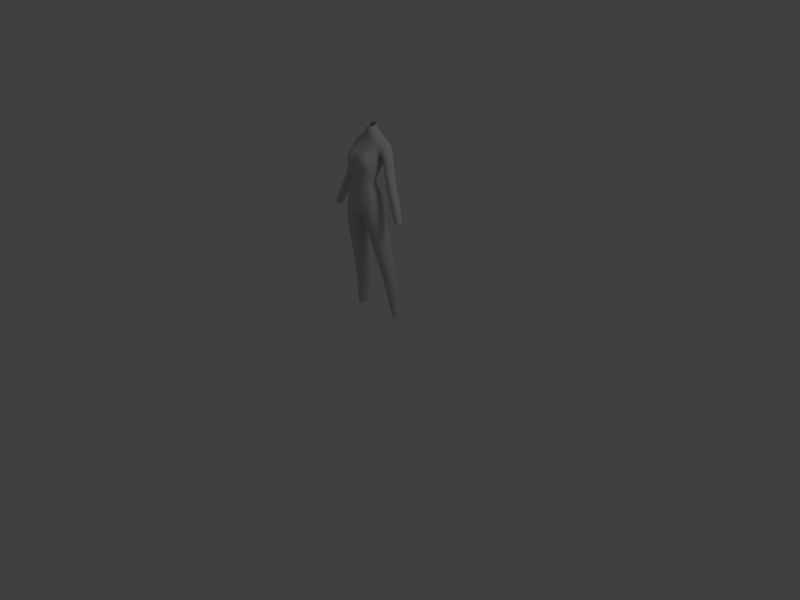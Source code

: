 # Source: 02_base_mesh.blend  (saved by Blender 2.52.5; exported with 4.5.12 LTS)
import bpy
from mathutils import Matrix  # noqa: F401  (used for matrix-valued properties, if any)

bpy.ops.wm.read_factory_settings(use_empty=True)
scene = bpy.context.scene
scene.name = 'Scene'

# ---- collections
col_collection_1 = bpy.data.collections.new('Collection 1'); scene.collection.children.link(col_collection_1)

# ---- materials (node trees are filled in below, after node groups)
mat_material = bpy.data.materials.new('Material')
mat_material.alpha_threshold = 0.0
mat_material.use_transparent_shadow = False
mat_material.diffuse_color = (0.6038, 0.6038, 0.6038, 1.0)
mat_material.roughness = 0.5
mat_material.line_color = (0.0, 0.0, 0.0, 1.0)

# ---- material node trees

# ---- world
world_world = bpy.data.worlds.new('World'); scene.world = world_world
world_world.color = (0.05088, 0.05088, 0.05088)
world_world.use_sun_shadow = False
world_world.sun_shadow_jitter_overblur = 0.0
world_world.cycles.sampling_method = 'MANUAL'
world_world.cycles.sample_map_resolution = 256

# ---- cameras
cam_camera = bpy.data.cameras.new('Camera')
cam_camera.clip_end = 100.0
cam_camera.lens = 35.0
cam_camera.ortho_scale = 7.314
cam_camera.dof.focus_distance = 0.0
cam_camera.dof.aperture_fstop = 128.0

# ---- lights
light_spot = bpy.data.lights.new('Spot', 'POINT')
light_spot.transmission_factor = 0.0
light_spot.cutoff_distance = 30.0
light_spot.energy = 100.0
light_spot.shadow_buffer_clip_start = 1.001
light_spot.shadow_soft_size = 1.0
light_spot.shadow_maximum_resolution = 0.006
light_spot.use_absolute_resolution = True
light_spot.cycles.use_multiple_importance_sampling = False

# ---- meshes
me_cube = bpy.data.meshes.new('Cube')
me_cube.from_pydata([(0.1733, -0.07934, 2.164), (0.1851, -0.2173, 2.163), (0.1894, -0.06369, 2.323), (0.2012, -0.2143, 2.376), (0.0, -0.02876, 2.146), (0.0, -0.2964, 2.136), (0.0, -0.01051, 2.299), (0.0, -0.3033, 2.414), (0.0, -0.08812, 2.763), (0.0, 0.1101, 2.74), (0.293, -0.04517, 2.737), (0.3015, 0.1211, 2.72), (0.2293, -0.08774, 2.614), (0.0, -0.1762, 2.661), (0.0, 0.1362, 2.586), (0.2164, 0.1164, 2.567), (0.5499, -0.04502, 1.751), (0.5499, -0.1533, 1.751), (0.6395, -0.04502, 1.775), (0.6395, -0.1533, 1.775), (0.2687, 0.08225, 2.382), (0.3445, 0.02955, 2.171), (0.4143, 0.008035, 1.98), (0.2687, -0.08938, 2.426), (0.3445, -0.1186, 2.209), (0.4143, -0.1353, 2.002), (0.5471, 0.01876, 2.029), (0.4403, 0.04822, 2.233), (0.3696, 0.08874, 2.492), (0.5471, -0.1177, 2.047), (0.4403, -0.08783, 2.265), (0.3696, -0.06386, 2.526), (0.0, -0.3075, 1.911), (0.0, 0.03956, 1.975), (0.2673, -0.2377, 1.946), (0.2657, -0.03512, 1.955), (0.042, -0.01935, 2.146), (0.06335, -0.2894, 2.137), (0.04046, -0.0007772, 2.3), (0.06978, -0.3024, 2.379), (0.06441, -0.07597, 2.775), (0.06441, 0.1348, 2.759), (0.06924, -0.1751, 2.67), (0.04773, 0.1467, 2.588), (0.08491, -0.3091, 1.913), (0.06424, 0.0668, 1.931), (0.05824, -0.005736, 1.728), (0.05824, -0.2514, 1.783), (0.3205, -0.03289, 1.738), (0.3027, -0.2489, 1.743), (0.0, -0.01856, 1.679), (0.0, -0.2627, 1.734), (0.4028, 0.01607, 0.2561), (0.4028, 0.07488, 0.238), (0.3091, 0.03578, 0.2561), (0.3091, 0.1022, 0.238), (0.09468, 0.02205, 1.368), (0.1702, 0.05876, 0.9906), (0.1846, 0.1117, 0.7418), (0.09468, -0.1526, 1.351), (0.1702, -0.06876, 0.9868), (0.1846, -0.01453, 0.7304), (0.399, -0.02177, 0.7304), (0.3596, -0.07671, 0.9868), (0.344, -0.1606, 1.351), (0.344, 0.01742, 1.368), (0.3596, 0.05413, 0.9906), (0.399, 0.1075, 0.7418), (0.1077, -0.01935, 2.146), (0.1294, -0.2649, 2.144), (0.1149, -0.0002727, 2.302), (0.1441, -0.2749, 2.38), (0.1651, -0.06057, 2.778), (0.1737, 0.1186, 2.783), (0.1793, -0.1379, 2.667), (0.1353, 0.1484, 2.592), (0.1627, -0.2992, 1.906), (0.1647, 0.0668, 1.931), (0.1781, 0.06008, 1.71), (0.1781, -0.3067, 1.723), (0.356, -0.01513, 0.2561), (0.356, 0.1124, 0.238), (0.2193, -0.2184, 1.351), (0.2649, -0.1345, 0.9868), (0.2918, -0.07453, 0.7304), (0.2193, 0.08787, 1.368), (0.2649, 0.1246, 0.9906), (0.2918, 0.1717, 0.7418), (0.06522, 0.0379, 2.938), (0.06143, -0.02108, 2.918), (0.0269, 0.06423, 2.949), (0.03363, -0.07106, 2.914), (0.0, 0.05636, 2.953), (0.0, -0.09146, 2.915), (0.07233, 0.06769, 2.857), (0.07127, -0.02495, 2.851), (0.0403, 0.08577, 2.851), (0.04218, -0.06213, 2.847), (0.0, 0.07186, 2.848), (0.0, -0.07604, 2.844), (0.2171, -0.1881, 2.454), (0.2154, -0.1394, 2.539), (0.0, -0.3136, 2.472), (0.0, -0.3042, 2.575), (0.0, 0.01554, 2.351), (0.0, 0.09077, 2.446), (0.1989, -0.01438, 2.375), (0.2012, 0.06336, 2.487), (0.07669, -0.3404, 2.466), (0.07203, -0.3188, 2.578), (0.04766, 0.02561, 2.353), (0.0477, 0.1011, 2.448), (0.1804, -0.3066, 2.472), (0.1763, -0.2905, 2.583), (0.1222, 0.02664, 2.355), (0.1223, 0.1026, 2.451), (0.1721, -0.08794, 2.258), (0.1839, -0.2096, 2.258), (0.0, -0.2967, 2.3), (0.0, -0.03084, 2.24), (0.06444, -0.2903, 2.3), (0.04123, -0.02126, 2.241), (0.1219, -0.2652, 2.269), (0.102, -0.02101, 2.242), (0.0, -0.3054, 1.999), (0.2251, -0.2298, 2.103), (0.2334, -0.08731, 2.099), (0.0, 0.003949, 2.081), (0.08439, -0.3045, 2.001), (0.05312, 0.01775, 2.081), (0.145, -0.2626, 2.046), (0.1362, 0.01775, 2.081)], [], [(15, 20, 23, 12), (20, 21, 24, 23), (21, 22, 25, 24), (22, 16, 17, 25), (11, 28, 20, 15), (28, 27, 21, 20), (27, 26, 22, 21), (26, 18, 16, 22), (12, 23, 31, 10), (23, 24, 30, 31), (24, 25, 29, 30), (25, 17, 19, 29), (10, 31, 28, 11), (31, 30, 27, 28), (30, 29, 26, 27), (29, 19, 18, 26), (40, 8, 13, 42), (9, 41, 43, 14), (33, 45, 46, 50), (44, 32, 51, 47), (35, 34, 49, 48), (47, 51, 50, 46), (46, 56, 59, 47), (56, 57, 60, 59), (57, 58, 61, 60), (58, 55, 54, 61), (49, 64, 65, 48), (64, 63, 66, 65), (63, 62, 67, 66), (62, 52, 53, 67), (11, 73, 72, 10), (10, 72, 74, 12), (72, 40, 42, 74), (41, 73, 75, 43), (73, 11, 15, 75), (45, 77, 78, 46), (77, 35, 48, 78), (34, 76, 79, 49), (76, 44, 47, 79), (59, 82, 79, 47), (82, 64, 49, 79), (60, 83, 82, 59), (83, 63, 64, 82), (61, 84, 83, 60), (84, 62, 63, 83), (54, 80, 84, 61), (80, 52, 62, 84), (65, 85, 78, 48), (85, 56, 46, 78), (66, 86, 85, 65), (86, 57, 56, 85), (67, 87, 86, 66), (87, 58, 57, 86), (53, 81, 87, 67), (81, 55, 58, 87), (73, 94, 95, 72), (94, 88, 89, 95), (41, 96, 94, 73), (96, 90, 88, 94), (72, 95, 97, 40), (95, 89, 91, 97), (9, 98, 96, 41), (98, 92, 90, 96), (40, 97, 99, 8), (97, 91, 93, 99), (2, 106, 100, 3), (106, 107, 101, 100), (107, 15, 12, 101), (13, 103, 109, 42), (103, 102, 108, 109), (102, 7, 39, 108), (43, 111, 105, 14), (111, 110, 104, 105), (110, 38, 6, 104), (74, 113, 101, 12), (113, 112, 100, 101), (112, 71, 3, 100), (42, 109, 113, 74), (109, 108, 112, 113), (108, 39, 71, 112), (75, 115, 111, 43), (115, 114, 110, 111), (114, 70, 38, 110), (15, 107, 115, 75), (107, 106, 114, 115), (106, 2, 70, 114), (0, 116, 117, 1), (116, 2, 3, 117), (7, 118, 120, 39), (118, 5, 37, 120), (4, 119, 121, 36), (119, 6, 38, 121), (71, 122, 117, 3), (122, 69, 1, 117), (39, 120, 122, 71), (120, 37, 69, 122), (116, 0, 68, 123), (123, 70, 2, 116), (36, 121, 123, 68), (121, 38, 70, 123), (126, 0, 1, 125), (125, 34, 35, 126), (5, 124, 128, 37), (124, 32, 44, 128), (36, 129, 127, 4), (129, 45, 33, 127), (69, 130, 125, 1), (130, 76, 34, 125), (37, 128, 130, 69), (128, 44, 76, 130), (68, 131, 129, 36), (131, 77, 45, 129), (0, 126, 131, 68), (126, 35, 77, 131)])
me_cube.materials.append(mat_material)
me_cube.use_remesh_preserve_volume = False
me_cube.use_remesh_preserve_attributes = False
me_cube.use_mirror_vertex_groups = False
me_cube.update()

# ---- objects
ob_cube = bpy.data.objects.new('Cube', me_cube)
ob_lamp = bpy.data.objects.new('Lamp', light_spot)
ob_camera = bpy.data.objects.new('Camera', cam_camera)

# ---- transforms, parenting, visibility, modifiers, constraints
ob_cube.location = (0.0, 0.0, 0.0)
ob_cube.lock_rotations_4d = False
ob_cube.empty_display_type = 'ARROWS'
ob_cube.color = (0.0, 0.0, 0.0, 1.0)
ob_cube.lineart.crease_threshold = 0.0
_m = ob_cube.modifiers.new('Mirror', 'MIRROR')
_m.use_clip = True
_m = ob_cube.modifiers.new('Subsurf', 'SUBSURF')
_m.uv_smooth = 'PRESERVE_CORNERS'
_m.quality = 2
_m.show_only_control_edges = False
ob_lamp.location = (4.076, 1.005, 5.904)
ob_lamp.rotation_euler = (0.6503, 0.05522, 1.866)
ob_lamp.lock_rotations_4d = False
ob_lamp.empty_display_type = 'ARROWS'
ob_lamp.color = (0.0, 0.0, 0.0, 0.0)
ob_lamp.lineart.crease_threshold = 0.0
ob_camera.location = (7.481, -6.508, 5.344)
ob_camera.rotation_euler = (1.109, 0.01082, 0.8149)
ob_camera.lock_rotations_4d = False
ob_camera.empty_display_type = 'ARROWS'
ob_camera.color = (0.0, 0.0, 0.0, 0.0)
ob_camera.display_type = 'WIRE'
ob_camera.lineart.crease_threshold = 0.0

# ---- collection membership
col_collection_1.objects.link(ob_cube)
col_collection_1.objects.link(ob_lamp)
col_collection_1.objects.link(ob_camera)

# ---- scene / render settings (as saved in the file)
scene.camera = ob_camera
scene.frame_start = 1; scene.frame_end = 250; scene.frame_set(1)
scene.render.engine = 'BLENDER_EEVEE_NEXT'
scene.render.image_settings.color_mode = 'RGB'
scene.render.image_settings.compression = 90
scene.render.resolution_x = 800
scene.render.resolution_y = 600
scene.render.pixel_aspect_x = 100.0
scene.render.pixel_aspect_y = 100.0
scene.render.dither_intensity = 0.0
scene.render.bake_margin = 2
scene.render.bake_bias = 0.0
scene.cycles.use_denoising = False
scene.cycles.samples = 10
scene.cycles.sampling_pattern = 'TABULATED_SOBOL'
scene.cycles.light_sampling_threshold = 0.0
scene.cycles.use_adaptive_sampling = False
scene.cycles.use_light_tree = False
scene.cycles.blur_glossy = 0.0
scene.cycles.volume_bounces = 1
scene.cycles.pixel_filter_type = 'GAUSSIAN'
scene.cycles.sample_clamp_indirect = 0.0
scene.view_settings.view_transform = 'Standard'
bpy.context.view_layer.update()
